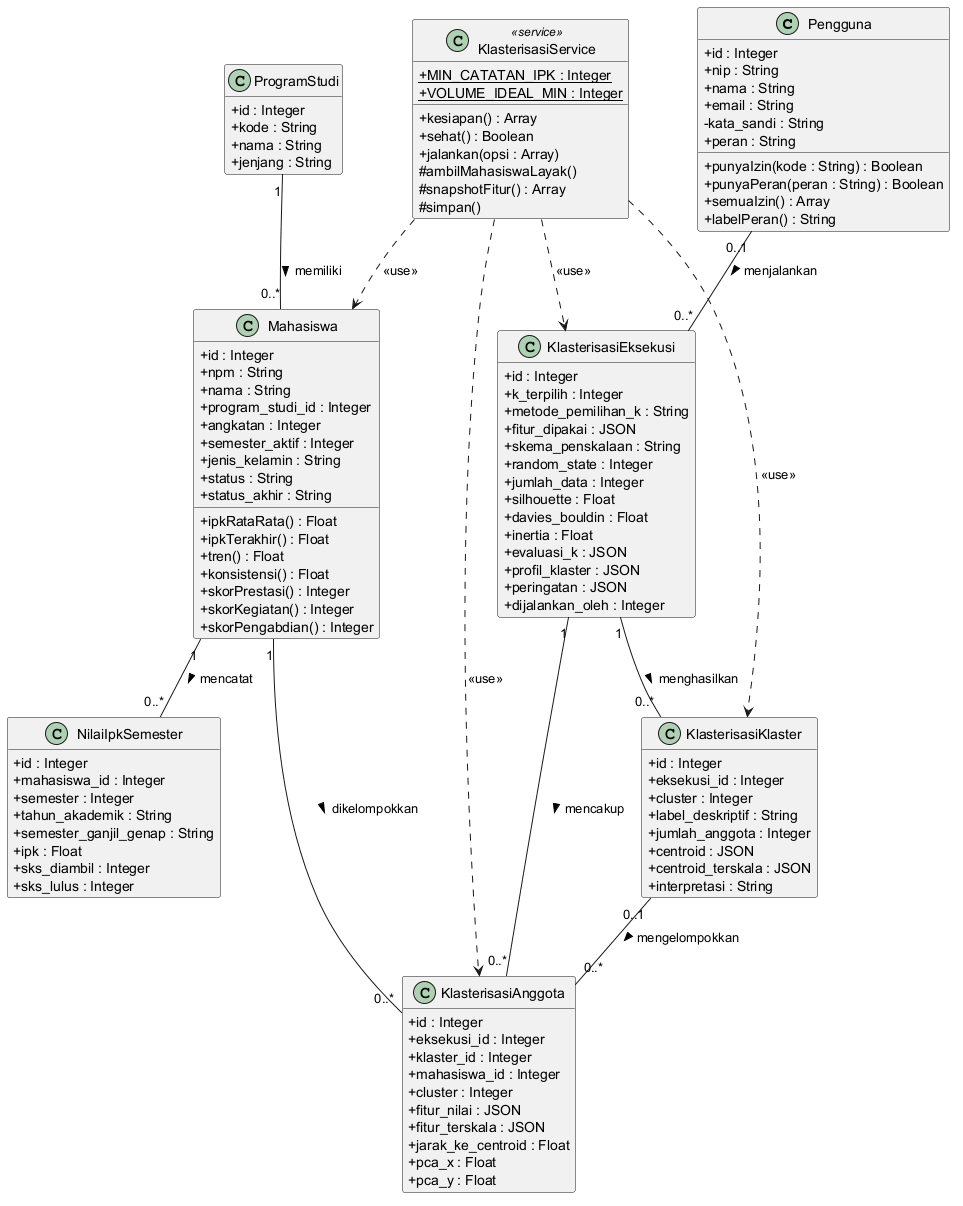

The diagram above was rendered by PlantUML. Its source (embedded in the PNG):
@startuml Class-Fokus
skinparam backgroundColor #FFFFFF
skinparam classAttributeIconSize 0
hide empty members

class Pengguna {
  +id : Integer
  +nip : String
  +nama : String
  +email : String
  -kata_sandi : String
  +peran : String
  +punyaIzin(kode : String) : Boolean
  +punyaPeran(peran : String) : Boolean
  +semuaIzin() : Array
  +labelPeran() : String
}

class ProgramStudi {
  +id : Integer
  +kode : String
  +nama : String
  +jenjang : String
}

class Mahasiswa {
  +id : Integer
  +npm : String
  +nama : String
  +program_studi_id : Integer
  +angkatan : Integer
  +semester_aktif : Integer
  +jenis_kelamin : String
  +status : String
  +status_akhir : String
  +ipkRataRata() : Float
  +ipkTerakhir() : Float
  +tren() : Float
  +konsistensi() : Float
  +skorPrestasi() : Integer
  +skorKegiatan() : Integer
  +skorPengabdian() : Integer
}

class NilaiIpkSemester {
  +id : Integer
  +mahasiswa_id : Integer
  +semester : Integer
  +tahun_akademik : String
  +semester_ganjil_genap : String
  +ipk : Float
  +sks_diambil : Integer
  +sks_lulus : Integer
}

class KlasterisasiEksekusi {
  +id : Integer
  +k_terpilih : Integer
  +metode_pemilihan_k : String
  +fitur_dipakai : JSON
  +skema_penskalaan : String
  +random_state : Integer
  +jumlah_data : Integer
  +silhouette : Float
  +davies_bouldin : Float
  +inertia : Float
  +evaluasi_k : JSON
  +profil_klaster : JSON
  +peringatan : JSON
  +dijalankan_oleh : Integer
}

class KlasterisasiKlaster {
  +id : Integer
  +eksekusi_id : Integer
  +cluster : Integer
  +label_deskriptif : String
  +jumlah_anggota : Integer
  +centroid : JSON
  +centroid_terskala : JSON
  +interpretasi : String
}

class KlasterisasiAnggota {
  +id : Integer
  +eksekusi_id : Integer
  +klaster_id : Integer
  +mahasiswa_id : Integer
  +cluster : Integer
  +fitur_nilai : JSON
  +fitur_terskala : JSON
  +jarak_ke_centroid : Float
  +pca_x : Float
  +pca_y : Float
}

class KlasterisasiService <<service>> {
  +{static} MIN_CATATAN_IPK : Integer
  +{static} VOLUME_IDEAL_MIN : Integer
  +kesiapan() : Array
  +sehat() : Boolean
  +jalankan(opsi : Array)
  #ambilMahasiswaLayak()
  #snapshotFitur() : Array
  #simpan()
}

ProgramStudi "1" -- "0..*" Mahasiswa : memiliki >
Mahasiswa "1" -- "0..*" NilaiIpkSemester : mencatat >
Mahasiswa "1" -- "0..*" KlasterisasiAnggota : dikelompokkan >
KlasterisasiEksekusi "1" -- "0..*" KlasterisasiKlaster : menghasilkan >
KlasterisasiEksekusi "1" -- "0..*" KlasterisasiAnggota : mencakup >
KlasterisasiKlaster "0..1" -- "0..*" KlasterisasiAnggota : mengelompokkan >
Pengguna "0..1" -- "0..*" KlasterisasiEksekusi : menjalankan >

KlasterisasiService ..> Mahasiswa : <<use>>
KlasterisasiService ..> KlasterisasiEksekusi : <<use>>
KlasterisasiService ..> KlasterisasiKlaster : <<use>>
KlasterisasiService ..> KlasterisasiAnggota : <<use>>
@enduml